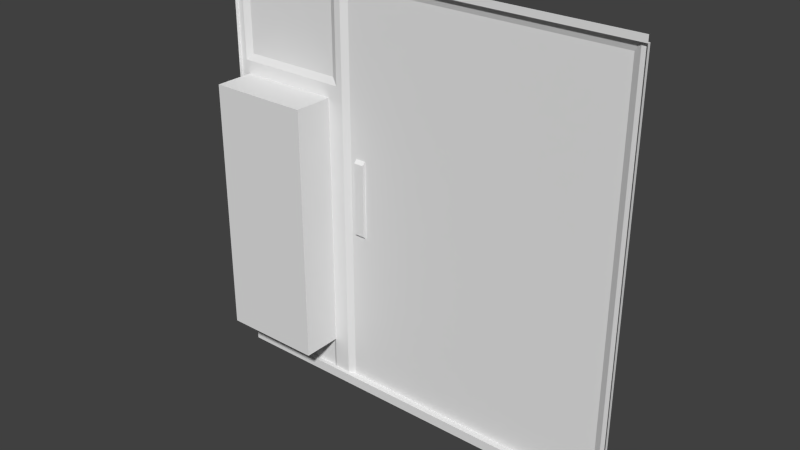 # Source: maint1_1.blend  (saved by Blender 2.76.0; exported with 4.5.12 LTS)
import bpy
from mathutils import Matrix  # noqa: F401  (used for matrix-valued properties, if any)

bpy.ops.wm.read_factory_settings(use_empty=True)
scene = bpy.context.scene
scene.name = 'Scene'

# ---- collections
col_collection_1 = bpy.data.collections.new('Collection 1'); scene.collection.children.link(col_collection_1)

# ---- materials (node trees are filled in below, after node groups)
mat_maint1_1 = bpy.data.materials.new('maint1_1')
mat_maint1_1.alpha_threshold = 0.0
mat_maint1_1.use_transparent_shadow = False
mat_maint1_1.roughness = 0.5

# ---- material node trees

# ---- world
world_world = bpy.data.worlds.new('World'); scene.world = world_world
world_world.color = (0.05088, 0.05088, 0.05088)
world_world.use_sun_shadow = False
world_world.sun_shadow_jitter_overblur = 0.0
world_world.cycles.sampling_method = 'MANUAL'
world_world.cycles.sample_map_resolution = 256

# ---- meshes
me_maint1_1_meshdata = bpy.data.meshes.new('maint1_1_meshdata')
me_maint1_1_meshdata.from_pydata([(-0.7197, -1.28, 0.28), (-0.7197, -1.28, 0.3603), (-1.06, -1.28, 0.28), (-1.06, -1.28, 0.3603), (-0.6001, -1.32, 0.28), (-0.6001, -1.32, 0.3603), (-1.22, -1.32, 0.28), (-1.22, -1.32, 0.3603), (-0.7197, -1.28, -0.0001552), (-1.06, -1.28, -0.0001552), (-0.7197, -1.28, -0.09981), (-1.06, -1.28, -0.09981), (-1.22, -1.32, -0.0001552), (-0.6001, -1.32, -0.0001552), (-0.6001, -1.32, -0.09981), (-1.22, -1.32, -0.09981), (1.28, -1.28, -1.28), (-1.28, -1.28, -1.28), (1.28, -1.28, 1.28), (-1.28, -1.28, 1.28), (-1.28, -1.28, 1.24), (1.28, -1.28, 1.24), (1.28, -1.28, -1.22), (-1.28, -1.28, -1.22), (-0.5001, -1.26, 1.18), (1.24, -1.26, 1.18), (-1.2, -1.24, 1.2), (-1.28, -1.26, 1.24), (-0.5399, -1.26, 1.24), (-0.5001, -1.26, 1.24), (1.28, -1.26, 1.24), (1.24, -1.26, 1.24), (-0.58, -1.24, 1.2), (-1.2, -1.26, 1.24), (-0.58, -1.26, 1.24), (-1.24, -1.26, 1.24), (-0.46, -1.24, 1.18), (-0.46, -1.26, 1.24), (-1.06, -1.24, 1.18), (-0.7197, -1.24, 1.18), (-1.06, -1.24, 1.2), (-0.7197, -1.26, 1.16), (-1.2, -1.24, 0.66), (-0.58, -1.24, 0.66), (-0.7197, -1.24, 1.12), (-1.06, -1.24, 1.12), (-1.06, -1.24, 0.66), (-0.5399, -1.26, 0.62), (-1.24, -1.26, 0.62), (1.28, -1.26, -1.22), (-0.5001, -1.26, -1.22), (-0.46, -1.24, -1.22), (-1.28, -1.26, -1.22), (-1.22, -1.26, -1.22), (-1.2, -1.25, -1.22), (1.24, -1.26, -1.22), (-0.6001, -1.26, -1.22), (-1.2, -1.25, -1.04), (-0.46, -1.24, -1.02), (-1.22, -1.26, -1.02), (-0.6001, -1.26, -1.02), (-0.62, -1.25, -1.22), (-0.62, -1.25, -1.04), (1.2, -1.24, 1.18), (1.2, -1.24, -1.22), (-0.3599, -1.24, -0.26), (-0.3599, -1.26, -0.24), (-0.3599, -1.24, 0.2199), (-0.3599, -1.26, 0.1999), (-0.46, -1.24, -0.1997), (-0.4198, -1.26, -0.24), (-0.4198, -1.24, -0.26), (-0.4198, -1.24, 0.2199), (-0.4198, -1.24, -0.1997), (-1.06, -1.26, 1.16), (-1.06, -1.26, 1.14), (-0.7197, -1.26, 1.14), (-0.4198, -1.26, 0.1999), (-0.6001, -1.26, 0.54), (-1.22, -1.26, 0.54), (-1.22, -1.5, -1.02), (-0.6001, -1.5, -1.02), (-0.6001, -1.5, 0.54), (-1.22, -1.5, 0.54), (-0.7197, -1.24, 0.28), (-0.7197, -1.24, 0.3603), (-1.06, -1.24, 0.28), (-1.06, -1.24, 0.3603), (-0.6001, -1.28, 0.28), (-0.6001, -1.28, 0.3603), (-1.22, -1.28, 0.28), (-1.22, -1.28, 0.3603), (-0.7197, -1.24, -0.09981), (-0.7197, -1.24, -0.0001552), (-1.06, -1.24, -0.09981), (-1.06, -1.24, -0.0001552), (-1.22, -1.28, -0.0001552), (-1.22, -1.28, -0.09981), (-0.6001, -1.28, -0.0001552), (-0.6001, -1.28, -0.09981), (-0.7197, -1.28, -0.5206), (-0.7197, -1.28, -0.4403), (-1.06, -1.28, -0.5206), (-1.06, -1.28, -0.4403), (-0.6001, -1.32, -0.5206), (-0.6001, -1.32, -0.4403), (-1.22, -1.32, -0.5206), (-1.22, -1.32, -0.4403), (-0.7197, -1.28, -0.8007), (-1.06, -1.28, -0.8007), (-0.7197, -1.28, -0.9004), (-1.06, -1.28, -0.9004), (-1.22, -1.32, -0.8007), (-0.6001, -1.32, -0.8007), (-0.6001, -1.32, -0.9004), (-1.22, -1.32, -0.9004), (-0.7197, -1.24, -0.5206), (-0.7197, -1.24, -0.4403), (-1.06, -1.24, -0.5206), (-1.06, -1.24, -0.4403), (-0.6001, -1.28, -0.5206), (-0.6001, -1.28, -0.4403), (-1.22, -1.28, -0.5206), (-1.22, -1.28, -0.4403), (-0.7197, -1.24, -0.9004), (-0.7197, -1.24, -0.8007), (-1.06, -1.24, -0.9004), (-1.06, -1.24, -0.8007), (-1.22, -1.28, -0.8007), (-1.22, -1.28, -0.9004), (-0.6001, -1.28, -0.8007), (-0.6001, -1.28, -0.9004), (-1.04, -1.25, -1.12), (-1.04, -1.27, -1.1), (-1.04, -1.27, -1.06), (-0.8003, -1.25, -1.06), (-0.8003, -1.25, -1.12), (-0.8003, -1.25, -1.04), (-1.04, -1.25, -1.04), (-1.04, -1.25, -1.06), (-0.8003, -1.27, -1.1), (-0.8003, -1.25, -1.06), (-1.04, -1.25, -1.06), (-0.8003, -1.27, -1.06)], [], [(3, 7, 6), (1, 3, 2), (5, 1, 0), (8, 9, 11), (13, 8, 10), (9, 12, 15), (11, 94, 92), (126, 129, 127), (19, 18, 21), (58, 71, 65), (120, 116, 121), (26, 45, 42), (118, 122, 119), (86, 90, 87), (53, 54, 56), (23, 22, 16), (26, 40, 38), (100, 101, 102), (51, 64, 55), (136, 132, 140), (132, 139, 142), (23, 50, 22), (2, 6, 90), (48, 46, 47), (43, 32, 28), (73, 72, 77), (66, 68, 67), (37, 31, 63), (57, 139, 132), (65, 66, 67), (129, 126, 111), (37, 29, 20), (102, 106, 122), (29, 28, 20), (93, 95, 9), (64, 58, 65), (116, 120, 100), (124, 126, 125), (78, 82, 83), (141, 142, 137), (52, 27, 48), (137, 138, 59), (88, 4, 0), (110, 111, 124), (57, 59, 138), (60, 62, 137), (137, 62, 135), (92, 94, 93), (41, 74, 39), (55, 22, 50), (121, 117, 101), (101, 105, 121), (20, 19, 21), (111, 115, 129), (37, 36, 29), (94, 97, 95), (59, 52, 79), (32, 34, 28), (127, 128, 109), (59, 79, 80), (33, 34, 40), (60, 81, 82), (136, 62, 61), (131, 114, 110), (74, 38, 39), (45, 75, 76), (75, 74, 41), (96, 12, 9), (36, 37, 63), (47, 50, 60), (33, 26, 35), (35, 26, 42), (8, 98, 93), (84, 86, 85), (78, 60, 82), (79, 48, 78), (101, 117, 119), (51, 58, 64), (21, 37, 20), (72, 73, 69), (21, 30, 31), (10, 8, 11), (8, 13, 98), (87, 91, 3), (58, 51, 50), (90, 86, 2), (47, 60, 78), (62, 60, 56), (79, 52, 48), (72, 69, 36), (38, 74, 45), (71, 73, 70), (100, 102, 116), (27, 20, 35), (32, 40, 34), (83, 82, 80), (104, 105, 100), (23, 52, 53), (25, 55, 64), (77, 68, 70), (116, 118, 117), (25, 63, 31), (43, 47, 46), (10, 11, 92), (2, 3, 6), (44, 39, 32), (99, 92, 98), (136, 61, 54), (89, 85, 1), (49, 30, 21), (69, 73, 71), (1, 5, 89), (49, 22, 55), (39, 40, 32), (27, 35, 48), (1, 85, 87), (49, 55, 25), (65, 71, 66), (31, 37, 21), (109, 108, 127), (48, 42, 46), (119, 123, 103), (92, 99, 10), (120, 104, 100), (69, 58, 50), (43, 46, 44), (64, 65, 67), (47, 28, 24), (102, 103, 106), (59, 80, 60), (142, 134, 133), (78, 48, 47), (0, 2, 84), (96, 9, 95), (44, 45, 76), (99, 14, 10), (110, 108, 111), (25, 31, 30), (111, 109, 115), (35, 20, 33), (80, 81, 60), (135, 143, 134), (53, 56, 23), (39, 44, 41), (142, 141, 135), (79, 83, 80), (67, 63, 64), (53, 52, 59), (124, 131, 110), (32, 43, 44), (39, 38, 40), (77, 72, 67), (71, 70, 66), (44, 76, 41), (74, 75, 45), (36, 24, 29), (103, 101, 119), (36, 69, 24), (76, 75, 41), (122, 118, 102), (22, 49, 21), (118, 116, 102), (68, 66, 70), (143, 135, 140), (54, 53, 57), (46, 42, 45), (97, 94, 11), (58, 69, 71), (91, 7, 3), (88, 84, 89), (57, 138, 139), (23, 20, 52), (48, 35, 42), (77, 70, 73), (50, 51, 55), (79, 78, 83), (47, 43, 28), (128, 112, 109), (130, 125, 108), (26, 33, 40), (67, 72, 36), (123, 107, 103), (61, 62, 56), (34, 33, 20), (46, 45, 44), (50, 24, 69), (38, 45, 26), (28, 34, 20), (17, 23, 16), (3, 1, 87), (90, 91, 87), (86, 87, 85), (84, 85, 89), (94, 95, 93), (92, 93, 98), (97, 96, 95), (131, 124, 130), (8, 93, 9), (84, 88, 0), (82, 81, 80), (86, 84, 2), (103, 107, 106), (101, 103, 102), (105, 101, 100), (108, 109, 111), (113, 108, 110), (109, 112, 115), (122, 123, 119), (118, 119, 117), (116, 117, 121), (126, 127, 125), (124, 125, 130), (129, 128, 127), (125, 127, 108), (114, 113, 110), (23, 56, 50), (111, 126, 124), (54, 57, 132), (140, 133, 143), (136, 135, 62), (25, 30, 49), (53, 59, 57), (68, 77, 67), (47, 24, 50), (4, 5, 0), (28, 29, 24), (142, 138, 137), (20, 27, 52), (56, 60, 50), (108, 113, 130), (14, 13, 10), (11, 15, 97), (133, 134, 143), (132, 133, 140), (67, 36, 63), (0, 1, 2), (11, 9, 15), (63, 25, 64), (54, 132, 136), (54, 61, 56), (135, 136, 140), (135, 134, 142), (142, 133, 132), (59, 60, 137)])
_uv = me_maint1_1_meshdata.uv_layers.new(name='UVMap')
_uv.uv.foreach_set('vector', [0.914, 0.6407, 0.9609, 0.6407, 0.9609, 0.6094, 0.7811, 0.6407, 0.914, 0.6407, 0.914, 0.6094, 0.75, 0.6407, 0.7811, 0.6407, 0.7811, 0.6094, 0.7811, 0.4999, 0.914, 0.4999, 0.914, 0.461, 0.75, 0.4999, 0.7811, 0.4999, 0.7811, 0.461, 0.914, 0.4999, 0.9609, 0.4999, 0.9609, 0.461, 0.9132, 0.463, 0.9132, 0.463, 0.7821, 0.463, 0.914, 0.4616, 0.9609, 0.4616, 0.914, 0.4994, 1.0, 1.0, 0.0, 1.0, 0.0, 0.9844, 0.6797, 0.1014, 0.6645, 0.3984, 0.6401, 0.3984, 0.75, 0.6098, 0.7811, 0.6098, 0.75, 0.6403, 0.9688, 0.9688, 0.9147, 0.9373, 0.9688, 0.7578, 0.914, 0.6098, 0.9609, 0.6098, 0.914, 0.6403, 0.914, 0.6098, 0.9609, 0.6098, 0.914, 0.6403, 0.9766, 0.02339, 0.9688, 0.02339, 0.7344, 0.02339, 1.0, 0.02339, 0.0, 0.02339, 0.0, 0.0, 0.9688, 0.9688, 0.9147, 0.9688, 0.9147, 0.961, 0.7811, 0.6094, 0.7811, 0.6407, 0.914, 0.6094, 0.6797, 0.02339, 0.03127, 0.02339, 0.01564, 0.02339, 0.8222, 0.06334, 0.8966, 0.06334, 0.8222, 0.06957, 0.9147, 0.07257, 0.9182, 0.08044, 0.9182, 0.08044, 1.0, 0.02339, 0.6953, 0.02339, 0.0, 0.02339, 0.9131, 0.6113, 0.9594, 0.6113, 0.9594, 0.6113, 0.9341, 0.745, 0.8896, 0.7549, 0.7611, 0.745, 0.724, 0.7926, 0.724, 0.934, 0.7135, 0.9445, 0.663, 0.4306, 0.663, 0.5744, 0.663, 0.5675, 0.6431, 0.416, 0.6431, 0.5684, 0.6431, 0.5753, 0.6479, 0.9834, 0.03751, 0.9834, 0.05188, 0.9619, 0.9688, 0.09386, 0.9069, 0.08675, 0.9069, 0.06195, 0.6431, 0.4091, 0.6431, 0.416, 0.6431, 0.5753, 0.9595, 0.463, 0.9132, 0.463, 0.9132, 0.463, 0.6797, 0.9844, 0.6953, 0.9844, 1.0, 0.9844, 0.9131, 0.6113, 0.9594, 0.6113, 0.9594, 0.6113, 0.6953, 0.9844, 0.7109, 0.9844, 1.0, 0.9844, 0.7816, 0.4994, 0.9136, 0.4994, 0.9136, 0.4994, 0.03127, 0.02339, 0.6797, 0.1014, 0.6401, 0.3984, 0.7822, 0.6113, 0.7516, 0.6113, 0.7822, 0.6113, 0.7811, 0.4616, 0.914, 0.4616, 0.7811, 0.4994, 0.7344, 0.7109, 0.7344, 0.7109, 0.9766, 0.7109, 0.8119, 0.08675, 0.9069, 0.08675, 0.8119, 0.09386, 1.0, 0.02339, 1.0, 0.9844, 0.9844, 0.7422, 0.8154, 0.09413, 0.9027, 0.09413, 0.9683, 0.1012, 0.7516, 0.6113, 0.7516, 0.6113, 0.7822, 0.6113, 0.7821, 0.463, 0.9132, 0.463, 0.7821, 0.463, 0.9611, 0.09413, 0.9683, 0.1012, 0.9027, 0.09413, 0.7425, 0.1012, 0.7498, 0.09413, 0.8154, 0.09413, 0.8119, 0.09386, 0.7422, 0.09386, 0.8119, 0.08675, 0.7811, 0.4616, 0.914, 0.4616, 0.7811, 0.4994, 0.7916, 0.9537, 0.9035, 0.9537, 0.7916, 0.9603, 0.01564, 0.02339, 0.0, 0.02339, 0.6953, 0.02339, 0.7513, 0.6393, 0.782, 0.6393, 0.782, 0.6393, 0.782, 0.6393, 0.7513, 0.6393, 0.7513, 0.6393, 1.0, 0.9844, 1.0, 1.0, 0.0, 0.9844, 0.9132, 0.463, 0.9595, 0.463, 0.9595, 0.463, 0.6808, 0.9786, 0.6808, 0.9741, 0.6838, 0.9786, 0.914, 0.4616, 0.9609, 0.4616, 0.914, 0.4994, 0.9766, 0.1014, 1.0, 0.02339, 0.9766, 0.7109, 0.7363, 0.9707, 0.7363, 0.9786, 0.7283, 0.9786, 0.9136, 0.4994, 0.9603, 0.4994, 0.9136, 0.4994, 0.9766, 0.1014, 0.9766, 0.7109, 0.9766, 0.1014, 0.9688, 0.9844, 0.7266, 0.9844, 0.914, 0.9688, 0.7344, 0.1014, 0.7344, 0.1014, 0.7344, 0.7109, 0.8119, 0.06195, 0.7422, 0.09386, 0.7422, 0.02339, 0.7515, 0.463, 0.7515, 0.463, 0.7821, 0.463, 0.9035, 0.9537, 0.9035, 0.9603, 0.7916, 0.9603, 0.9063, 0.938, 0.9063, 0.9452, 0.7857, 0.9452, 0.9085, 0.9457, 0.9085, 0.953, 0.7847, 0.953, 0.9603, 0.4994, 0.9603, 0.4994, 0.9136, 0.4994, 0.6479, 0.9619, 0.6479, 0.9834, 0.05188, 0.9619, 0.7109, 0.7422, 0.6953, 0.02339, 0.7344, 0.1014, 0.9709, 0.9827, 0.9709, 0.9781, 0.9755, 0.9827, 0.9824, 0.9533, 0.9708, 0.9417, 0.9708, 0.7849, 0.7816, 0.4994, 0.7507, 0.4994, 0.7816, 0.4994, 0.7811, 0.6098, 0.914, 0.6098, 0.7811, 0.6403, 0.7344, 0.7109, 0.7344, 0.1014, 0.7344, 0.7109, 0.9766, 0.7109, 0.9844, 0.7422, 0.7344, 0.7109, 0.782, 0.6393, 0.782, 0.6393, 0.9132, 0.6393, 0.6797, 0.02339, 0.6797, 0.1014, 0.03127, 0.02339, 0.0, 0.9844, 0.6797, 0.9844, 1.0, 0.9844, 0.6645, 0.5859, 0.6645, 0.422, 0.6797, 0.422, 0.0, 0.9844, 0.0, 0.9844, 0.01564, 0.9844, 0.7811, 0.461, 0.7811, 0.4999, 0.914, 0.461, 0.7816, 0.4994, 0.7507, 0.4994, 0.7507, 0.4994, 0.9132, 0.6393, 0.9596, 0.6393, 0.9132, 0.6393, 0.6797, 0.1014, 0.6797, 0.02339, 0.6953, 0.02339, 0.9594, 0.6113, 0.9131, 0.6113, 0.9131, 0.6113, 0.7109, 0.7422, 0.7344, 0.1014, 0.7344, 0.7109, 0.7415, 0.08526, 0.7349, 0.09117, 0.7349, 0.02998, 0.9766, 0.7109, 1.0, 0.02339, 0.9844, 0.7422, 0.6645, 0.5859, 0.6797, 0.422, 0.6797, 0.961, 0.9107, 0.951, 0.9099, 0.9497, 0.9107, 0.9472, 0.663, 0.41, 0.663, 0.4306, 0.663, 0.4168, 0.7822, 0.6113, 0.9131, 0.6113, 0.7822, 0.6113, 1.0, 0.9844, 1.0, 0.9844, 0.9844, 0.9844, 0.7266, 0.9688, 0.914, 0.9688, 0.7266, 0.9844, 0.9614, 0.4026, 0.9479, 0.4026, 0.9614, 0.3686, 0.75, 0.6094, 0.75, 0.6407, 0.7811, 0.6094, 1.0, 0.02339, 1.0, 0.02339, 0.9766, 0.02339, 0.01564, 0.961, 0.01564, 0.02339, 0.03127, 0.02339, 0.6636, 0.5772, 0.642, 0.5772, 0.6636, 0.4072, 0.7811, 0.6098, 0.914, 0.6098, 0.7811, 0.6403, 0.01842, 0.9622, 0.02208, 0.9622, 0.01842, 0.9677, 0.771, 0.7549, 0.7611, 0.745, 0.8896, 0.7549, 0.7821, 0.463, 0.9132, 0.463, 0.7821, 0.463, 0.914, 0.6094, 0.914, 0.6407, 0.9609, 0.6094, 0.7803, 0.9373, 0.7803, 0.961, 0.7266, 0.9688, 0.75, 0.4616, 0.7811, 0.4616, 0.75, 0.4994, 0.8119, 0.06195, 0.7422, 0.02339, 0.9688, 0.02339, 0.7513, 0.6393, 0.782, 0.6393, 0.782, 0.6393, 0.0, 0.02339, 0.0, 0.9844, 0.0, 0.9844, 0.6797, 0.422, 0.6645, 0.422, 0.6645, 0.3984, 0.782, 0.6393, 0.7513, 0.6393, 0.7513, 0.6393, 0.0, 0.02339, 0.0, 0.02339, 0.01564, 0.02339, 0.7803, 0.961, 0.9147, 0.9688, 0.7266, 0.9688, 1.0, 0.9844, 0.9844, 0.9844, 0.9844, 0.7422, 0.782, 0.6393, 0.782, 0.6393, 0.9132, 0.6393, 0.0, 0.02339, 0.01564, 0.02339, 0.01564, 0.961, 0.6444, 0.3997, 0.6602, 0.3997, 0.6444, 0.405, 0.01564, 0.9844, 0.6797, 0.9844, 0.0, 0.9844, 0.9136, 0.4994, 0.7816, 0.4994, 0.9136, 0.4994, 0.9341, 0.745, 0.9243, 0.7549, 0.8896, 0.7549, 0.9132, 0.6393, 0.9596, 0.6393, 0.9132, 0.6393, 0.7821, 0.463, 0.7515, 0.463, 0.7821, 0.463, 0.7516, 0.6113, 0.7516, 0.6113, 0.7822, 0.6113, 0.6797, 0.422, 0.6797, 0.1014, 0.6953, 0.02339, 0.7266, 0.7578, 0.9147, 0.7578, 0.7803, 0.9373, 0.03127, 0.02339, 0.6401, 0.3984, 0.6401, 0.5859, 0.7109, 0.7422, 0.7109, 0.9844, 0.6953, 0.961, 0.914, 0.6094, 0.914, 0.6407, 0.9609, 0.6094, 0.8762, 0.0387, 0.8762, 0.0387, 0.8543, 0.0387, 0.9182, 0.08044, 0.9151, 0.07972, 0.9151, 0.07541, 0.7344, 0.7109, 0.9844, 0.7422, 0.7109, 0.7422, 0.7822, 0.6113, 0.9131, 0.6113, 0.7822, 0.6113, 0.9603, 0.4994, 0.9136, 0.4994, 0.9136, 0.4994, 0.7857, 0.938, 0.9063, 0.938, 0.7857, 0.9452, 0.7515, 0.463, 0.7515, 0.463, 0.7821, 0.463, 0.7811, 0.461, 0.7811, 0.4999, 0.914, 0.461, 0.01564, 0.961, 0.01564, 0.9844, 0.0, 0.9844, 0.914, 0.461, 0.914, 0.4999, 0.9609, 0.461, 0.9844, 0.9844, 1.0, 0.9844, 0.9688, 0.9844, 0.8762, 0.0387, 0.8543, 0.0387, 0.8543, 0.0387, 0.8285, 0.08176, 0.8347, 0.08033, 0.8856, 0.08033, 0.9766, 0.02339, 0.7344, 0.02339, 1.0, 0.02339, 0.7845, 0.9527, 0.7845, 0.9465, 0.7845, 0.9506, 0.8917, 0.08176, 0.8285, 0.08176, 0.8285, 0.08176, 0.9766, 0.7109, 0.9766, 0.7109, 0.9766, 0.1014, 0.6401, 0.5859, 0.03127, 0.961, 0.03127, 0.02339, 0.9766, 0.02339, 1.0, 0.02339, 0.9766, 0.1014, 0.7821, 0.463, 0.7515, 0.463, 0.7821, 0.463, 0.7266, 0.9688, 0.7266, 0.7578, 0.7803, 0.9373, 0.7803, 0.961, 0.9147, 0.961, 0.9147, 0.9688, 0.661, 0.5791, 0.661, 0.5849, 0.6436, 0.5849, 0.6602, 0.3997, 0.6602, 0.405, 0.6444, 0.405, 0.7845, 0.9465, 0.7845, 0.9486, 0.7845, 0.9506, 0.9099, 0.9497, 0.9095, 0.9485, 0.9107, 0.9472, 0.6892, 0.9567, 0.6923, 0.9567, 0.6923, 0.9614, 0.9132, 0.6393, 0.782, 0.6393, 0.9132, 0.6393, 0.6797, 0.961, 0.6797, 0.422, 0.6953, 0.961, 0.7847, 0.9457, 0.9085, 0.9457, 0.7847, 0.953, 0.9594, 0.6113, 0.9131, 0.6113, 0.9131, 0.6113, 0.0, 0.02339, 0.0, 0.02339, 0.0, 0.9844, 0.9131, 0.6113, 0.7822, 0.6113, 0.9131, 0.6113, 0.642, 0.5772, 0.642, 0.4072, 0.6636, 0.4072, 0.9204, 0.08056, 0.9164, 0.0815, 0.9209, 0.07397, 0.9702, 0.02429, 0.9761, 0.02429, 0.9702, 0.07765, 0.9147, 0.7578, 0.9688, 0.7578, 0.9147, 0.9373, 0.9595, 0.463, 0.9132, 0.463, 0.9132, 0.463, 0.6797, 0.1014, 0.6797, 0.422, 0.6645, 0.3984, 0.9596, 0.6393, 0.9596, 0.6393, 0.9132, 0.6393, 0.75, 0.6098, 0.7811, 0.6098, 0.75, 0.6403, 0.9688, 0.09386, 0.9069, 0.09386, 0.9069, 0.08675, 1.0, 0.02339, 1.0, 0.9844, 1.0, 0.02339, 0.9824, 0.7733, 0.9824, 0.9533, 0.9708, 0.7849, 0.663, 0.5675, 0.663, 0.4168, 0.663, 0.4306, 0.6953, 0.02339, 0.6797, 0.02339, 0.01564, 0.02339, 0.9766, 0.7109, 0.7344, 0.7109, 0.9766, 0.7109, 0.7135, 0.7821, 0.724, 0.7926, 0.7135, 0.9445, 0.9603, 0.4994, 0.9603, 0.4994, 0.9136, 0.4994, 0.7507, 0.4994, 0.7816, 0.4994, 0.7816, 0.4994, 0.9688, 0.9688, 0.9688, 0.9844, 0.914, 0.9688, 0.6401, 0.5859, 0.6645, 0.5859, 0.6797, 0.961, 0.9596, 0.6393, 0.9596, 0.6393, 0.9132, 0.6393, 0.7415, 0.02998, 0.7415, 0.08526, 0.7349, 0.02998, 0.7266, 0.9844, 0.9688, 0.9844, 1.0, 0.9844, 0.9147, 0.7578, 0.9147, 0.9373, 0.7803, 0.9373, 0.6953, 0.02339, 0.6953, 0.961, 0.6797, 0.422, 0.9147, 0.961, 0.9147, 0.9373, 0.9688, 0.9688, 0.7109, 0.9844, 0.7266, 0.9844, 1.0, 0.9844, 1.0, 0.0, 1.0, 0.02339, 0.0, 0.0, 0.9132, 0.6393, 0.782, 0.6393, 0.9132, 0.6393, 0.9609, 0.6098, 0.9609, 0.6403, 0.914, 0.6403, 0.914, 0.6098, 0.914, 0.6403, 0.7811, 0.6403, 0.7811, 0.6098, 0.7811, 0.6403, 0.75, 0.6403, 0.914, 0.4616, 0.914, 0.4994, 0.7811, 0.4994, 0.7811, 0.4616, 0.7811, 0.4994, 0.75, 0.4994, 0.9609, 0.4616, 0.9609, 0.4994, 0.914, 0.4994, 0.75, 0.4616, 0.7811, 0.4616, 0.75, 0.4994, 0.7816, 0.4994, 0.7816, 0.4994, 0.9136, 0.4994, 0.7822, 0.6113, 0.7516, 0.6113, 0.7822, 0.6113, 0.9479, 0.4026, 0.9479, 0.3686, 0.9614, 0.3686, 0.9131, 0.6113, 0.7822, 0.6113, 0.9131, 0.6113, 0.914, 0.6407, 0.9609, 0.6407, 0.9609, 0.6094, 0.7811, 0.6407, 0.914, 0.6407, 0.914, 0.6094, 0.75, 0.6407, 0.7811, 0.6407, 0.7811, 0.6094, 0.7811, 0.4999, 0.914, 0.4999, 0.914, 0.461, 0.75, 0.4999, 0.7811, 0.4999, 0.7811, 0.461, 0.914, 0.4999, 0.9609, 0.4999, 0.9609, 0.461, 0.9609, 0.6098, 0.9609, 0.6403, 0.914, 0.6403, 0.914, 0.6098, 0.914, 0.6403, 0.7811, 0.6403, 0.7811, 0.6098, 0.7811, 0.6403, 0.75, 0.6403, 0.914, 0.4616, 0.914, 0.4994, 0.7811, 0.4994, 0.7811, 0.4616, 0.7811, 0.4994, 0.75, 0.4994, 0.9609, 0.4616, 0.9609, 0.4994, 0.914, 0.4994, 0.7816, 0.4994, 0.9136, 0.4994, 0.7816, 0.4994, 0.75, 0.461, 0.75, 0.4999, 0.7811, 0.461, 1.0, 0.02339, 0.7344, 0.02339, 0.6953, 0.02339, 0.9132, 0.463, 0.9132, 0.463, 0.7821, 0.463, 0.9688, 0.02339, 0.9688, 0.09386, 0.9069, 0.06195, 0.8211, 0.0718, 0.8976, 0.0718, 0.8211, 0.0846, 0.8119, 0.06195, 0.8119, 0.08675, 0.7422, 0.09386, 0.01564, 0.961, 0.0, 0.9844, 0.0, 0.02339, 0.9761, 0.02429, 0.9761, 0.08335, 0.9702, 0.07765, 0.6436, 0.5791, 0.661, 0.5791, 0.6436, 0.5849, 0.7109, 0.7422, 0.6953, 0.961, 0.6953, 0.02339, 0.75, 0.6094, 0.75, 0.6407, 0.7811, 0.6094, 0.7109, 0.9844, 0.6953, 0.9844, 0.6953, 0.961, 0.9069, 0.08675, 0.9069, 0.09386, 0.8119, 0.09386, 1.0, 0.9844, 1.0, 0.9844, 1.0, 0.02339, 0.7344, 0.02339, 0.7344, 0.1014, 0.6953, 0.02339, 0.7816, 0.4994, 0.7507, 0.4994, 0.7507, 0.4994, 0.75, 0.461, 0.75, 0.4999, 0.7811, 0.461, 0.9132, 0.463, 0.9595, 0.463, 0.9595, 0.463, 0.8976, 0.0718, 0.8976, 0.0846, 0.8211, 0.0846, 0.8966, 0.06334, 0.8966, 0.06957, 0.8222, 0.06957, 0.6401, 0.5859, 0.6797, 0.961, 0.03127, 0.961, 0.7811, 0.6094, 0.7811, 0.6407, 0.914, 0.6094, 0.914, 0.461, 0.914, 0.4999, 0.9609, 0.461, 0.03127, 0.961, 0.01564, 0.961, 0.03127, 0.02339, 0.9688, 0.02339, 0.9069, 0.06195, 0.8119, 0.06195, 0.9688, 0.02339, 0.7422, 0.02339, 0.7344, 0.02339, 0.9164, 0.0815, 0.9164, 0.07064, 0.9209, 0.07397, 0.8285, 0.08176, 0.8856, 0.08033, 0.8917, 0.08176, 0.9182, 0.08044, 0.9151, 0.07541, 0.9147, 0.07257, 0.9683, 0.1012, 0.7425, 0.1012, 0.8154, 0.09413])
me_maint1_1_meshdata.materials.append(mat_maint1_1)
me_maint1_1_meshdata.use_remesh_preserve_volume = False
me_maint1_1_meshdata.use_remesh_preserve_attributes = False
me_maint1_1_meshdata.use_mirror_vertex_groups = False
me_maint1_1_meshdata.update()

# ---- objects
ob_maint1_1_mesh = bpy.data.objects.new('maint1_1_mesh', me_maint1_1_meshdata)

# ---- transforms, parenting, visibility, modifiers, constraints
ob_maint1_1_mesh.location = (0.0, 0.0, 0.0)
ob_maint1_1_mesh.lineart.crease_threshold = 0.0

# ---- collection membership
col_collection_1.objects.link(ob_maint1_1_mesh)

# ---- scene / render settings (as saved in the file)
scene.frame_start = 1; scene.frame_end = 2; scene.frame_set(1)
scene.render.engine = 'BLENDER_EEVEE_NEXT'
scene.render.resolution_percentage = 50
scene.render.dither_intensity = 0.0
scene.cycles.use_denoising = False
scene.cycles.samples = 10
scene.cycles.sampling_pattern = 'TABULATED_SOBOL'
scene.cycles.light_sampling_threshold = 0.0
scene.cycles.use_adaptive_sampling = False
scene.cycles.use_light_tree = False
scene.cycles.blur_glossy = 0.0
scene.cycles.pixel_filter_type = 'GAUSSIAN'
scene.cycles.sample_clamp_indirect = 0.0
scene.view_settings.view_transform = 'Standard'
bpy.context.view_layer.update()

# ---- added for rendering (the .blend has no active camera and no usable light): camera, sun
cam_auto = bpy.data.cameras.new('AutoCamera')
cam_auto.lens = 50.0
cam_auto.sensor_width = 36.0
cam_auto.clip_end = 1000.0
ob_auto_camera = bpy.data.objects.new('AutoCamera', cam_auto)
scene.collection.objects.link(ob_auto_camera)
ob_auto_camera.location = (3.3583, -5.39996, 2.68664)
ob_auto_camera.rotation_euler = (1.09748, -7.21219e-08, 0.694738)
scene.camera = ob_auto_camera
light_auto_sun = bpy.data.lights.new('AutoSun', 'SUN')
light_auto_sun.energy = 3.0
light_auto_sun.angle = 0.0523599
ob_auto_sun = bpy.data.objects.new('AutoSun', light_auto_sun)
scene.collection.objects.link(ob_auto_sun)
ob_auto_sun.rotation_euler = (0.872665, 0.174533, 0.523599)
bpy.context.view_layer.update()
